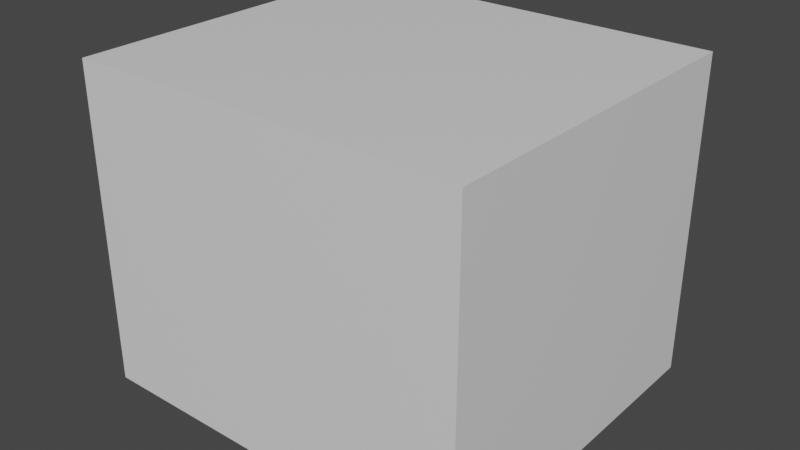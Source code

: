 # Source: Target4.blend  (saved by Blender 3.3.6; exported with 4.5.12 LTS)
import bpy
from mathutils import Matrix  # noqa: F401  (used for matrix-valued properties, if any)

bpy.ops.wm.read_factory_settings(use_empty=True)
scene = bpy.context.scene
scene.name = 'Scene'

# ---- materials (node trees are filled in below, after node groups)
mat_material = bpy.data.materials.new('Material')
mat_material.alpha_threshold = 0.0
mat_material.use_transparent_shadow = False
mat_material.line_color = (0.0, 0.0, 0.0, 1.0)

# ---- material node trees
mat_material.use_nodes = True; mat_material.node_tree.nodes.clear()
_N = mat_material.node_tree.nodes; _L = mat_material.node_tree.links
n0 = _N.new('ShaderNodeOutputMaterial'); n0.name = 'Material Output'; n0.location = (300, 300)
n1 = _N.new('ShaderNodeBsdfPrincipled'); n1.name = 'Principled BSDF'; n1.location = (10, 300)
n1.distribution = 'GGX'
n1.subsurface_method = 'RANDOM_WALK_SKIN'
n1.inputs[2].default_value = 0.4
n1.inputs[3].default_value = 1.45
n1.inputs[27].default_value = (0.0, 0.0, 0.0, 1.0)
n1.inputs[28].default_value = 1.0
_L.new(n1.outputs[0], n0.inputs[0])
n0.is_active_output = True

# ---- world
world_world = bpy.data.worlds.new('World'); scene.world = world_world
world_world.use_nodes = True; world_world.node_tree.nodes.clear()
_N = world_world.node_tree.nodes; _L = world_world.node_tree.links
n0 = _N.new('ShaderNodeOutputWorld'); n0.name = 'World Output'; n0.location = (300, 300)
n1 = _N.new('ShaderNodeBackground'); n1.name = 'Background'; n1.location = (10, 300)
n1.inputs[0].default_value = (0.05088, 0.05088, 0.05088, 1.0)
_L.new(n1.outputs[0], n0.inputs[0])
n0.is_active_output = True
world_world.color = (0.05088, 0.05088, 0.05088)
world_world.use_sun_shadow = False
world_world.sun_shadow_jitter_overblur = 0.0

# ---- meshes
me_cube_003 = bpy.data.meshes.new('Cube.003')
me_cube_003.from_pydata([(-1.12, -0.9953, -0.9088), (-1.12, -0.9953, 0.9088), (-1.12, 0.9953, -0.9088), (-1.12, 0.9953, 0.9088), (1.12, -0.9953, -0.9088), (1.12, -0.9953, 0.9088), (1.12, 0.9953, -0.9088), (1.12, 0.9953, 0.9088)], [], [(0, 1, 3, 2), (2, 3, 7, 6), (6, 7, 5, 4), (4, 5, 1, 0), (7, 3, 1, 5), (2, 6, 4, 0)])
_uv = me_cube_003.uv_layers.new(name='UVMap')
_uv.uv.foreach_set('vector', [0.375, 0.0, 0.625, 0.0, 0.625, 0.25, 0.375, 0.25, 0.375, 0.25, 0.625, 0.25, 0.625, 0.5, 0.375, 0.5, 0.375, 0.5, 0.625, 0.5, 0.625, 0.75, 0.375, 0.75, 0.375, 0.75, 0.625, 0.75, 0.625, 1.0, 0.375, 1.0, 0.625, 0.5, 0.875, 0.5, 0.875, 0.75, 0.625, 0.75, 0.375, 0.25, 0.375, 0.5, 0.375, 0.75, 0.375, 1.0])
me_cube_003.materials.append(mat_material)
me_cube_003.use_mirror_vertex_groups = False
me_cube_003.update()

# ---- objects
ob_cube_003 = bpy.data.objects.new('Cube.003', me_cube_003)

# ---- transforms, parenting, visibility, modifiers, constraints
ob_cube_003.location = (4.019, 0.00468, 3.674)
ob_cube_003.lock_rotations_4d = False
ob_cube_003.empty_display_type = 'ARROWS'
ob_cube_003.lineart.crease_threshold = 0.0

# ---- collection membership
scene.collection.objects.link(ob_cube_003)

# ---- scene / render settings (as saved in the file)
scene.frame_start = 1; scene.frame_end = 250; scene.frame_set(1)
scene.render.engine = 'BLENDER_EEVEE_NEXT'
scene.cycles.sampling_pattern = 'TABULATED_SOBOL'
scene.cycles.use_light_tree = False
scene.view_settings.view_transform = 'Filmic'
bpy.context.view_layer.update()

# ---- added for rendering (the .blend has no active camera and no usable light): camera, sun
cam_auto = bpy.data.cameras.new('AutoCamera')
cam_auto.lens = 50.0
cam_auto.sensor_width = 36.0
cam_auto.clip_end = 1000.0
ob_auto_camera = bpy.data.objects.new('AutoCamera', cam_auto)
scene.collection.objects.link(ob_auto_camera)
ob_auto_camera.location = (7.26215, -3.8873, 6.26817)
ob_auto_camera.rotation_euler = (1.09748, -7.21219e-08, 0.694738)
scene.camera = ob_auto_camera
light_auto_sun = bpy.data.lights.new('AutoSun', 'SUN')
light_auto_sun.energy = 3.0
light_auto_sun.angle = 0.0523599
ob_auto_sun = bpy.data.objects.new('AutoSun', light_auto_sun)
scene.collection.objects.link(ob_auto_sun)
ob_auto_sun.rotation_euler = (0.872665, 0.174533, 0.523599)
bpy.context.view_layer.update()
